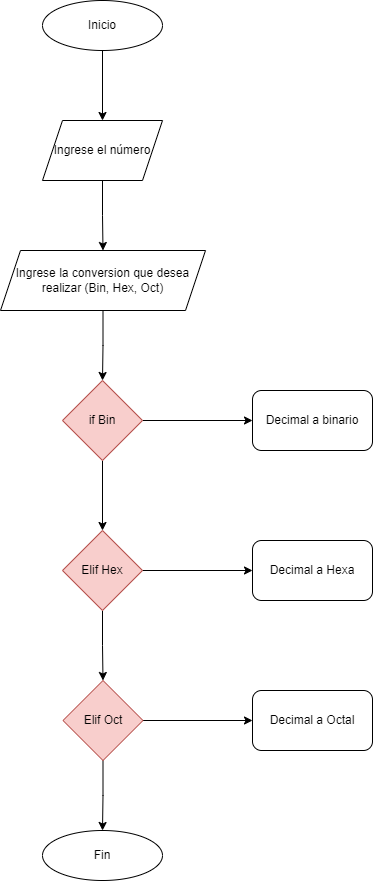

The diagram above was exported from draw.io. Its source (the exported page's mxGraphModel, read from the mxfile embedded in the PNG):
<mxGraphModel dx="428" dy="507" grid="1" gridSize="10" guides="1" tooltips="1" connect="1" arrows="1" fold="1" page="1" pageScale="1" pageWidth="980" pageHeight="1390" math="0" shadow="0">
  <root>
    <mxCell id="0" />
    <mxCell id="1" parent="0" />
    <mxCell id="ERN3S4dKWUvJDUvg12B3-3" value="" style="edgeStyle=orthogonalEdgeStyle;rounded=0;orthogonalLoop=1;jettySize=auto;html=1;" parent="1" source="ERN3S4dKWUvJDUvg12B3-1" target="ERN3S4dKWUvJDUvg12B3-2" edge="1">
      <mxGeometry relative="1" as="geometry" />
    </mxCell>
    <mxCell id="ERN3S4dKWUvJDUvg12B3-1" value="Inicio" style="ellipse;whiteSpace=wrap;html=1;" parent="1" vertex="1">
      <mxGeometry x="430" y="40" width="120" height="50" as="geometry" />
    </mxCell>
    <mxCell id="ERN3S4dKWUvJDUvg12B3-5" value="" style="edgeStyle=orthogonalEdgeStyle;rounded=0;orthogonalLoop=1;jettySize=auto;html=1;" parent="1" source="ERN3S4dKWUvJDUvg12B3-2" target="ERN3S4dKWUvJDUvg12B3-4" edge="1">
      <mxGeometry relative="1" as="geometry" />
    </mxCell>
    <mxCell id="ERN3S4dKWUvJDUvg12B3-2" value="Ingrese el número" style="shape=parallelogram;perimeter=parallelogramPerimeter;whiteSpace=wrap;html=1;fixedSize=1;" parent="1" vertex="1">
      <mxGeometry x="430" y="160" width="120" height="60" as="geometry" />
    </mxCell>
    <mxCell id="ERN3S4dKWUvJDUvg12B3-7" value="" style="edgeStyle=orthogonalEdgeStyle;rounded=0;orthogonalLoop=1;jettySize=auto;html=1;" parent="1" source="ERN3S4dKWUvJDUvg12B3-4" target="ERN3S4dKWUvJDUvg12B3-6" edge="1">
      <mxGeometry relative="1" as="geometry" />
    </mxCell>
    <mxCell id="ERN3S4dKWUvJDUvg12B3-4" value="Ingrese la conversion que desea realizar (Bin, Hex, Oct)" style="shape=parallelogram;perimeter=parallelogramPerimeter;whiteSpace=wrap;html=1;fixedSize=1;" parent="1" vertex="1">
      <mxGeometry x="388" y="290" width="205" height="60" as="geometry" />
    </mxCell>
    <mxCell id="ERN3S4dKWUvJDUvg12B3-10" value="" style="edgeStyle=orthogonalEdgeStyle;rounded=0;orthogonalLoop=1;jettySize=auto;html=1;" parent="1" source="ERN3S4dKWUvJDUvg12B3-6" target="ERN3S4dKWUvJDUvg12B3-8" edge="1">
      <mxGeometry relative="1" as="geometry" />
    </mxCell>
    <mxCell id="ERN3S4dKWUvJDUvg12B3-33" value="" style="edgeStyle=orthogonalEdgeStyle;rounded=0;orthogonalLoop=1;jettySize=auto;html=1;" parent="1" source="ERN3S4dKWUvJDUvg12B3-6" target="ERN3S4dKWUvJDUvg12B3-12" edge="1">
      <mxGeometry relative="1" as="geometry" />
    </mxCell>
    <mxCell id="ERN3S4dKWUvJDUvg12B3-6" value="if Bin" style="rhombus;whiteSpace=wrap;html=1;fillColor=#f8cecc;strokeColor=#b85450;" parent="1" vertex="1">
      <mxGeometry x="450" y="420" width="80" height="80" as="geometry" />
    </mxCell>
    <mxCell id="ERN3S4dKWUvJDUvg12B3-11" value="" style="edgeStyle=orthogonalEdgeStyle;rounded=0;orthogonalLoop=1;jettySize=auto;html=1;" parent="1" source="ERN3S4dKWUvJDUvg12B3-8" target="ERN3S4dKWUvJDUvg12B3-9" edge="1">
      <mxGeometry relative="1" as="geometry" />
    </mxCell>
    <mxCell id="ERN3S4dKWUvJDUvg12B3-32" value="" style="edgeStyle=orthogonalEdgeStyle;rounded=0;orthogonalLoop=1;jettySize=auto;html=1;" parent="1" source="ERN3S4dKWUvJDUvg12B3-8" target="ERN3S4dKWUvJDUvg12B3-29" edge="1">
      <mxGeometry relative="1" as="geometry" />
    </mxCell>
    <mxCell id="ERN3S4dKWUvJDUvg12B3-8" value="Elif Hex" style="rhombus;whiteSpace=wrap;html=1;fillColor=#f8cecc;strokeColor=#b85450;" parent="1" vertex="1">
      <mxGeometry x="450" y="570" width="80" height="80" as="geometry" />
    </mxCell>
    <mxCell id="ERN3S4dKWUvJDUvg12B3-31" value="" style="edgeStyle=orthogonalEdgeStyle;rounded=0;orthogonalLoop=1;jettySize=auto;html=1;" parent="1" source="ERN3S4dKWUvJDUvg12B3-9" target="ERN3S4dKWUvJDUvg12B3-30" edge="1">
      <mxGeometry relative="1" as="geometry" />
    </mxCell>
    <mxCell id="ERN3S4dKWUvJDUvg12B3-34" style="edgeStyle=orthogonalEdgeStyle;rounded=0;orthogonalLoop=1;jettySize=auto;html=1;exitX=0.5;exitY=1;exitDx=0;exitDy=0;" parent="1" source="ERN3S4dKWUvJDUvg12B3-9" target="ERN3S4dKWUvJDUvg12B3-35" edge="1">
      <mxGeometry relative="1" as="geometry">
        <mxPoint x="490" y="850" as="targetPoint" />
      </mxGeometry>
    </mxCell>
    <mxCell id="ERN3S4dKWUvJDUvg12B3-9" value="Elif Oct" style="rhombus;whiteSpace=wrap;html=1;fillColor=#f8cecc;strokeColor=#b85450;" parent="1" vertex="1">
      <mxGeometry x="450.5" y="720" width="80" height="80" as="geometry" />
    </mxCell>
    <mxCell id="ERN3S4dKWUvJDUvg12B3-12" value="Decimal a binario" style="rounded=1;whiteSpace=wrap;html=1;" parent="1" vertex="1">
      <mxGeometry x="640" y="430" width="120" height="60" as="geometry" />
    </mxCell>
    <mxCell id="ERN3S4dKWUvJDUvg12B3-29" value="Decimal a Hexa" style="rounded=1;whiteSpace=wrap;html=1;" parent="1" vertex="1">
      <mxGeometry x="640" y="580" width="120" height="60" as="geometry" />
    </mxCell>
    <mxCell id="ERN3S4dKWUvJDUvg12B3-30" value="Decimal a Octal" style="rounded=1;whiteSpace=wrap;html=1;" parent="1" vertex="1">
      <mxGeometry x="640" y="730" width="120" height="60" as="geometry" />
    </mxCell>
    <mxCell id="ERN3S4dKWUvJDUvg12B3-35" value="Fin" style="ellipse;whiteSpace=wrap;html=1;" parent="1" vertex="1">
      <mxGeometry x="430" y="870" width="120" height="50" as="geometry" />
    </mxCell>
  </root>
</mxGraphModel>